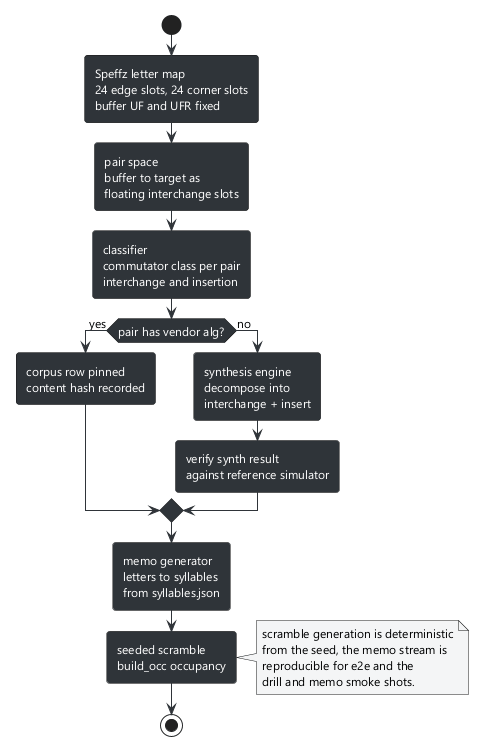

The diagram above was rendered by PlantUML. Its source (embedded in the PNG):
@startuml 03-scheme
skinparam backgroundColor #FFFFFF
skinparam defaultFontName Segoe UI
skinparam defaultFontSize 12
skinparam roundCorner 6
skinparam ArrowColor #2f3439
skinparam ActivityBackgroundColor #2f3439
skinparam ActivityFontColor #FFFFFF
skinparam NoteBackgroundColor #f4f5f6
start
:Speffz letter map\n24 edge slots, 24 corner slots\nbuffer UF and UFR fixed;
:pair space\nbuffer to target as\nfloating interchange slots;
:classifier\ncommutator class per pair\ninterchange and insertion;
if (pair has vendor alg?) then (yes)
  :corpus row pinned\ncontent hash recorded;
else (no)
  :synthesis engine\ndecompose into\ninterchange + insert;
  :verify synth result\nagainst reference simulator;
endif
:memo generator\nletters to syllables\nfrom syllables.json;
:seeded scramble\nbuild_occ occupancy;
note right
  scramble generation is deterministic
  from the seed, the memo stream is
  reproducible for e2e and the
  drill and memo smoke shots.
end note
stop
@enduml